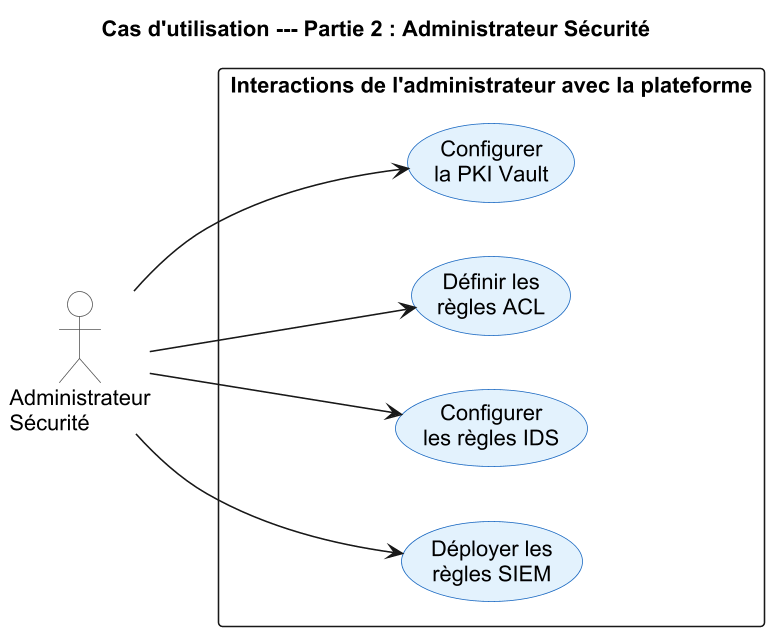

The diagram above was rendered by PlantUML. Its source (embedded in the PNG):
@startuml diag-uc-part2
skinparamlocked dpi 150

skinparam backgroundColor #FFFFFF
skinparam defaultFontName Arial
skinparam shadowing false
skinparam usecase {
  BackgroundColor #E3F2FD
  BorderColor #1565C0
}
skinparam actor {
  BackgroundColor #FAFAFA
  BorderColor #555555
}

title Cas d'utilisation --- Partie 2 : Administrateur Sécurité

left to right direction

actor "Administrateur\nSécurité" as ADMIN

rectangle "Interactions de l'administrateur avec la plateforme" {
  usecase "Configurer\nla PKI Vault" as UC5
  usecase "Définir les\nrègles ACL" as UC6
  usecase "Configurer\nles règles IDS" as UC7
  usecase "Déployer les\nrègles SIEM" as UC8
}

ADMIN --> UC5
ADMIN --> UC6
ADMIN --> UC7
ADMIN --> UC8

@enduml